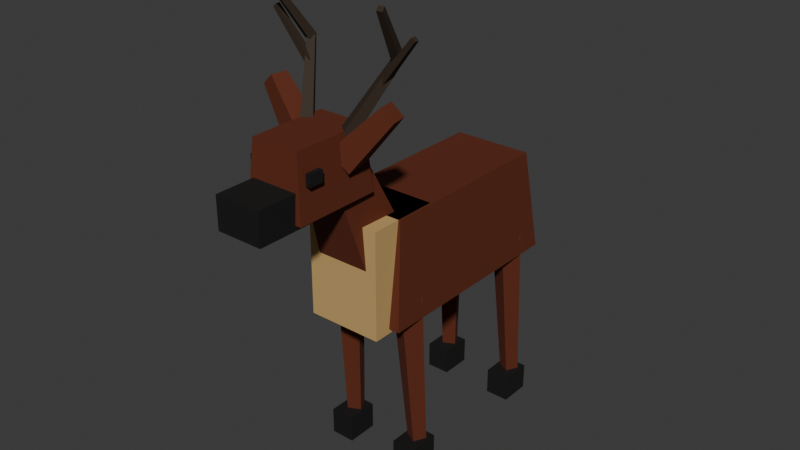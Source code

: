 # Source: deer.blend  (saved by Blender 5.2.45; exported with 4.5.12 LTS)
import bpy
from mathutils import Matrix  # noqa: F401  (used for matrix-valued properties, if any)

bpy.ops.wm.read_factory_settings(use_empty=True)
scene = bpy.context.scene
scene.name = 'Scene'

# ---- collections
col_collection = bpy.data.collections.new('Collection'); scene.collection.children.link(col_collection)
col_col_lowpoly = bpy.data.collections.new('COL_LowPoly'); scene.collection.children.link(col_col_lowpoly)

# ---- images (referenced by path relative to the original .blend; pixels are not part of the script)
import os
ASSET_DIR = os.environ.get("B2B_ASSET_DIR", "")  # directory of the original .blend (textures are referenced by path, not embedded)
HERE = os.path.dirname(os.path.abspath(__file__))  # packed textures are extracted next to this script under _unpacked/

def load_image(name, relpath, width, height, colorspace="sRGB"):
    """Load a texture the original file referenced (path relative to the .blend, or extracted next to this script)."""
    p = next((c for c in (os.path.join(HERE, relpath), os.path.join(ASSET_DIR, relpath)) if relpath and os.path.exists(c)), "")
    if p:
        img = bpy.data.images.load(p, check_existing=True)
        img.name = name
    else:  # same state as the original file: an image datablock whose file is absent (Cycles renders it pink)
        img = bpy.data.images.new(name, width, height)
        img.source = "FILE"
        img.filepath = "//" + (relpath or name)
    img.colorspace_settings.name = colorspace
    return img
img_deer_basecolor_001 = load_image('deer_BaseColor.001', '_unpacked/deer_BaseColor.fe0050be.png', 112, 16, 'sRGB')
img_deer_maskmap_001 = load_image('deer_MaskMap.001', '_unpacked/deer_MaskMap.82f89797.png', 112, 16, 'Non-Color')

# ---- materials (node trees are filled in below, after node groups)
mat_m_deer_001 = bpy.data.materials.new('M_deer.001')

# ---- material node trees
mat_m_deer_001.use_nodes = True; mat_m_deer_001.node_tree.nodes.clear()
_N = mat_m_deer_001.node_tree.nodes; _L = mat_m_deer_001.node_tree.links
n0 = _N.new('ShaderNodeBsdfPrincipled'); n0.name = 'Principled BSDF'; n0.location = (-200, 100)
n0.inputs[10].default_value = 0.005
n1 = _N.new('ShaderNodeOutputMaterial'); n1.name = 'Material Output'; n1.location = (200, 100)
n2 = _N.new('ShaderNodeTexImage'); n2.name = 'Image Texture'; n2.location = (0, 0)
n2.image = img_deer_basecolor_001
n2.interpolation = 'Closest'
n3 = _N.new('ShaderNodeTexImage'); n3.name = 'Image Texture.001'; n3.location = (0, 0)
n3.image = img_deer_maskmap_001
n3.interpolation = 'Closest'
n4 = _N.new('ShaderNodeSeparateColor'); n4.name = 'Separate Color'; n4.location = (0, 0)
n5 = _N.new('ShaderNodeMath'); n5.name = 'Math'; n5.location = (0, 0)
n5.operation = 'SUBTRACT'
n5.inputs[0].default_value = 1.0
_L.new(n0.outputs[0], n1.inputs[0])
_L.new(n2.outputs[0], n0.inputs[0])
_L.new(n3.outputs[0], n4.inputs[0])
_L.new(n4.outputs[0], n0.inputs[1])
_L.new(n3.outputs[1], n5.inputs[1])
_L.new(n5.outputs[0], n0.inputs[2])
n1.is_active_output = True

# ---- world
world_world = bpy.data.worlds.new('World'); scene.world = world_world
world_world.use_nodes = True; world_world.node_tree.nodes.clear()
_N = world_world.node_tree.nodes; _L = world_world.node_tree.links
n0 = _N.new('ShaderNodeOutputWorld'); n0.name = 'World Output'; n0.location = (200, 100)
n1 = _N.new('ShaderNodeBackground'); n1.name = 'Background'; n1.location = (-200, 100)
n1.inputs[0].default_value = (0.05088, 0.05088, 0.05088, 1.0)
_L.new(n1.outputs[0], n0.inputs[0])
n0.is_active_output = True
world_world.color = (0.05088, 0.05088, 0.05088)
world_world.sun_shadow_jitter_overblur = 0.0

# ---- meshes
me_deer_001 = bpy.data.meshes.new('deer.001')
me_deer_001.from_pydata([(-0.2, -0.36, 0.68), (0.2, -0.36, 0.68), (0.2, 0.52, 0.68), (-0.2, 0.52, 0.68), (-0.164, -0.3072, 1.1), (0.164, -0.3072, 1.1), (0.164, 0.4672, 1.1), (-0.164, 0.4672, 1.1), (-0.155, -0.43, 0.66), (0.155, -0.43, 0.66), (0.155, -0.13, 0.66), (-0.155, -0.13, 0.66), (-0.155, -0.43, 1.1), (0.155, -0.43, 1.1), (0.155, -0.13, 1.1), (-0.155, -0.13, 1.1), (-0.115, -0.4169, 0.8877), (0.115, -0.4169, 0.8877), (0.115, -0.2031, 0.9723), (-0.115, -0.2031, 0.9723), (-0.07475, -0.5495, 1.333), (0.07475, -0.5495, 1.333), (0.07475, -0.4105, 1.387), (-0.07475, -0.4105, 1.387), (-0.12, -0.745, 1.23), (0.12, -0.745, 1.23), (0.12, -0.395, 1.23), (-0.12, -0.395, 1.23), (-0.0984, -0.7275, 1.48), (0.0984, -0.7275, 1.48), (0.0984, -0.4125, 1.48), (-0.0984, -0.4125, 1.48), (-0.095, -0.9, 1.21), (0.095, -0.9, 1.21), (0.095, -0.68, 1.21), (-0.095, -0.68, 1.21), (-0.095, -0.9, 1.34), (0.095, -0.9, 1.34), (0.095, -0.68, 1.34), (-0.095, -0.68, 1.34), (-0.1178, -0.4343, 1.346), (-0.1351, -0.5328, 1.346), (-0.06225, -0.5457, 1.414), (-0.04487, -0.4472, 1.414), (-0.278, -0.4238, 1.548), (-0.2893, -0.4878, 1.548), (-0.242, -0.4962, 1.592), (-0.2307, -0.4322, 1.592), (-0.133, -0.71, 1.36), (-0.115, -0.71, 1.36), (-0.115, -0.65, 1.36), (-0.133, -0.65, 1.36), (-0.133, -0.71, 1.405), (-0.115, -0.71, 1.405), (-0.115, -0.65, 1.405), (-0.133, -0.65, 1.405), (-0.08302, -0.2589, 0.7571), (-0.1591, -0.2969, 0.7571), (-0.197, -0.2211, 0.7629), (-0.1209, -0.1831, 0.7629), (-0.123, -0.2123, 0.09813), (-0.1724, -0.237, 0.09813), (-0.197, -0.1877, 0.1019), (-0.1476, -0.163, 0.1019), (-0.21, -0.285, 0.0), (-0.11, -0.285, 0.0), (-0.11, -0.155, 0.0), (-0.21, -0.155, 0.0), (-0.21, -0.285, 0.11), (-0.11, -0.285, 0.11), (-0.11, -0.155, 0.11), (-0.21, -0.155, 0.11), (-0.08302, 0.3711, 0.7571), (-0.1591, 0.3331, 0.7571), (-0.197, 0.4089, 0.7629), (-0.1209, 0.4469, 0.7629), (-0.123, 0.4177, 0.09813), (-0.1724, 0.393, 0.09813), (-0.197, 0.4423, 0.1019), (-0.1476, 0.467, 0.1019), (-0.21, 0.345, 0.0), (-0.11, 0.345, 0.0), (-0.11, 0.475, 0.0), (-0.21, 0.475, 0.0), (-0.21, 0.345, 0.11), (-0.11, 0.345, 0.11), (-0.11, 0.475, 0.11), (-0.21, 0.475, 0.11), (-0.07268, -0.4719, 1.427), (-0.109, -0.4985, 1.427), (-0.08732, -0.5281, 1.453), (-0.05103, -0.5015, 1.453), (-0.1852, -0.3318, 1.691), (-0.2088, -0.3491, 1.691), (-0.1948, -0.3682, 1.709), (-0.1712, -0.3509, 1.709), (-0.2098, -0.3582, 1.691), (-0.1782, -0.3679, 1.691), (-0.1702, -0.3418, 1.709), (-0.2018, -0.3321, 1.709), (-0.2429, -0.4853, 1.894), (-0.2224, -0.4916, 1.894), (-0.2171, -0.4747, 1.906), (-0.2376, -0.4684, 1.906), (-0.1718, -0.3768, 1.621), (-0.1698, -0.4047, 1.621), (-0.1482, -0.4032, 1.639), (-0.1502, -0.3753, 1.639), (-0.3076, -0.3914, 1.794), (-0.3064, -0.4096, 1.794), (-0.2924, -0.4086, 1.806), (-0.2936, -0.3904, 1.806), (0.1351, -0.5328, 1.346), (0.1178, -0.4343, 1.346), (0.04487, -0.4472, 1.414), (0.06225, -0.5457, 1.414), (0.2893, -0.4878, 1.548), (0.278, -0.4238, 1.548), (0.2307, -0.4322, 1.592), (0.242, -0.4962, 1.592), (0.115, -0.71, 1.36), (0.133, -0.71, 1.36), (0.133, -0.65, 1.36), (0.115, -0.65, 1.36), (0.115, -0.71, 1.405), (0.133, -0.71, 1.405), (0.133, -0.65, 1.405), (0.115, -0.65, 1.405), (0.1591, -0.2969, 0.7571), (0.08302, -0.2589, 0.7571), (0.1209, -0.1831, 0.7629), (0.197, -0.2211, 0.7629), (0.1724, -0.237, 0.09813), (0.123, -0.2123, 0.09813), (0.1476, -0.163, 0.1019), (0.197, -0.1877, 0.1019), (0.11, -0.285, 0.0), (0.21, -0.285, 0.0), (0.21, -0.155, 0.0), (0.11, -0.155, 0.0), (0.11, -0.285, 0.11), (0.21, -0.285, 0.11), (0.21, -0.155, 0.11), (0.11, -0.155, 0.11), (0.1591, 0.3331, 0.7571), (0.08302, 0.3711, 0.7571), (0.1209, 0.4469, 0.7629), (0.197, 0.4089, 0.7629), (0.1724, 0.393, 0.09813), (0.123, 0.4177, 0.09813), (0.1476, 0.467, 0.1019), (0.197, 0.4423, 0.1019), (0.11, 0.345, 0.0), (0.21, 0.345, 0.0), (0.21, 0.475, 0.0), (0.11, 0.475, 0.0), (0.11, 0.345, 0.11), (0.21, 0.345, 0.11), (0.21, 0.475, 0.11), (0.11, 0.475, 0.11), (0.109, -0.4985, 1.427), (0.07268, -0.4719, 1.427), (0.05103, -0.5015, 1.453), (0.08732, -0.5281, 1.453), (0.2088, -0.3491, 1.691), (0.1852, -0.3318, 1.691), (0.1712, -0.3509, 1.709), (0.1948, -0.3682, 1.709), (0.1782, -0.3679, 1.691), (0.2098, -0.3582, 1.691), (0.2018, -0.3321, 1.709), (0.1702, -0.3418, 1.709), (0.2224, -0.4916, 1.894), (0.2429, -0.4853, 1.894), (0.2376, -0.4684, 1.906), (0.2171, -0.4747, 1.906), (0.1698, -0.4047, 1.621), (0.1718, -0.3768, 1.621), (0.1502, -0.3753, 1.639), (0.1482, -0.4032, 1.639), (0.3064, -0.4096, 1.794), (0.3076, -0.3914, 1.794), (0.2936, -0.3904, 1.806), (0.2924, -0.4086, 1.806), (-0.05, 0.445, 0.86), (0.05, 0.445, 0.86), (0.05, 0.675, 0.86), (-0.05, 0.675, 0.86), (-0.025, 0.5025, 0.98), (0.025, 0.5025, 0.98), (0.025, 0.6175, 0.98), (-0.025, 0.6175, 0.98)], [], [(0, 3, 2, 1), (4, 5, 6, 7), (0, 1, 5, 4), (1, 2, 6, 5), (2, 3, 7, 6), (3, 0, 4, 7), (8, 11, 10, 9), (12, 13, 14, 15), (8, 9, 13, 12), (9, 10, 14, 13), (10, 11, 15, 14), (11, 8, 12, 15), (16, 19, 18, 17), (20, 21, 22, 23), (16, 17, 21, 20), (17, 18, 22, 21), (18, 19, 23, 22), (19, 16, 20, 23), (24, 27, 26, 25), (28, 29, 30, 31), (24, 25, 29, 28), (25, 26, 30, 29), (26, 27, 31, 30), (27, 24, 28, 31), (32, 35, 34, 33), (36, 37, 38, 39), (32, 33, 37, 36), (33, 34, 38, 37), (34, 35, 39, 38), (35, 32, 36, 39), (40, 43, 42, 41), (44, 45, 46, 47), (40, 41, 45, 44), (41, 42, 46, 45), (42, 43, 47, 46), (43, 40, 44, 47), (48, 51, 50, 49), (52, 53, 54, 55), (48, 49, 53, 52), (49, 50, 54, 53), (50, 51, 55, 54), (51, 48, 52, 55), (56, 59, 58, 57), (60, 61, 62, 63), (56, 57, 61, 60), (57, 58, 62, 61), (58, 59, 63, 62), (59, 56, 60, 63), (64, 67, 66, 65), (68, 69, 70, 71), (64, 65, 69, 68), (65, 66, 70, 69), (66, 67, 71, 70), (67, 64, 68, 71), (72, 75, 74, 73), (76, 77, 78, 79), (72, 73, 77, 76), (73, 74, 78, 77), (74, 75, 79, 78), (75, 72, 76, 79), (80, 83, 82, 81), (84, 85, 86, 87), (80, 81, 85, 84), (81, 82, 86, 85), (82, 83, 87, 86), (83, 80, 84, 87), (88, 91, 90, 89), (92, 93, 94, 95), (88, 89, 93, 92), (89, 90, 94, 93), (90, 91, 95, 94), (91, 88, 92, 95), (96, 99, 98, 97), (100, 101, 102, 103), (96, 97, 101, 100), (97, 98, 102, 101), (98, 99, 103, 102), (99, 96, 100, 103), (104, 107, 106, 105), (108, 109, 110, 111), (104, 105, 109, 108), (105, 106, 110, 109), (106, 107, 111, 110), (107, 104, 108, 111), (112, 115, 114, 113), (116, 117, 118, 119), (112, 113, 117, 116), (113, 114, 118, 117), (114, 115, 119, 118), (115, 112, 116, 119), (120, 123, 122, 121), (124, 125, 126, 127), (120, 121, 125, 124), (121, 122, 126, 125), (122, 123, 127, 126), (123, 120, 124, 127), (128, 131, 130, 129), (132, 133, 134, 135), (128, 129, 133, 132), (129, 130, 134, 133), (130, 131, 135, 134), (131, 128, 132, 135), (136, 139, 138, 137), (140, 141, 142, 143), (136, 137, 141, 140), (137, 138, 142, 141), (138, 139, 143, 142), (139, 136, 140, 143), (144, 147, 146, 145), (148, 149, 150, 151), (144, 145, 149, 148), (145, 146, 150, 149), (146, 147, 151, 150), (147, 144, 148, 151), (152, 155, 154, 153), (156, 157, 158, 159), (152, 153, 157, 156), (153, 154, 158, 157), (154, 155, 159, 158), (155, 152, 156, 159), (160, 163, 162, 161), (164, 165, 166, 167), (160, 161, 165, 164), (161, 162, 166, 165), (162, 163, 167, 166), (163, 160, 164, 167), (168, 171, 170, 169), (172, 173, 174, 175), (168, 169, 173, 172), (169, 170, 174, 173), (170, 171, 175, 174), (171, 168, 172, 175), (176, 179, 178, 177), (180, 181, 182, 183), (176, 177, 181, 180), (177, 178, 182, 181), (178, 179, 183, 182), (179, 176, 180, 183), (184, 187, 186, 185), (188, 189, 190, 191), (184, 185, 189, 188), (185, 186, 190, 189), (186, 187, 191, 190), (187, 184, 188, 191)])
_uv = me_deer_001.uv_layers.new(name='UVMap')
_uv.uv.foreach_set('vector', [0.07143, 0.5, 0.07143, 0.5, 0.07143, 0.5, 0.07143, 0.5, 0.07143, 0.5, 0.07143, 0.5, 0.07143, 0.5, 0.07143, 0.5, 0.07143, 0.5, 0.07143, 0.5, 0.07143, 0.5, 0.07143, 0.5, 0.07143, 0.5, 0.07143, 0.5, 0.07143, 0.5, 0.07143, 0.5, 0.07143, 0.5, 0.07143, 0.5, 0.07143, 0.5, 0.07143, 0.5, 0.07143, 0.5, 0.07143, 0.5, 0.07143, 0.5, 0.07143, 0.5, 0.2143, 0.5, 0.2143, 0.5, 0.2143, 0.5, 0.2143, 0.5, 0.2143, 0.5, 0.2143, 0.5, 0.2143, 0.5, 0.2143, 0.5, 0.2143, 0.5, 0.2143, 0.5, 0.2143, 0.5, 0.2143, 0.5, 0.2143, 0.5, 0.2143, 0.5, 0.2143, 0.5, 0.2143, 0.5, 0.2143, 0.5, 0.2143, 0.5, 0.2143, 0.5, 0.2143, 0.5, 0.2143, 0.5, 0.2143, 0.5, 0.2143, 0.5, 0.2143, 0.5, 0.07143, 0.5, 0.07143, 0.5, 0.07143, 0.5, 0.07143, 0.5, 0.07143, 0.5, 0.07143, 0.5, 0.07143, 0.5, 0.07143, 0.5, 0.07143, 0.5, 0.07143, 0.5, 0.07143, 0.5, 0.07143, 0.5, 0.07143, 0.5, 0.07143, 0.5, 0.07143, 0.5, 0.07143, 0.5, 0.07143, 0.5, 0.07143, 0.5, 0.07143, 0.5, 0.07143, 0.5, 0.07143, 0.5, 0.07143, 0.5, 0.07143, 0.5, 0.07143, 0.5, 0.07143, 0.5, 0.07143, 0.5, 0.07143, 0.5, 0.07143, 0.5, 0.07143, 0.5, 0.07143, 0.5, 0.07143, 0.5, 0.07143, 0.5, 0.07143, 0.5, 0.07143, 0.5, 0.07143, 0.5, 0.07143, 0.5, 0.07143, 0.5, 0.07143, 0.5, 0.07143, 0.5, 0.07143, 0.5, 0.07143, 0.5, 0.07143, 0.5, 0.07143, 0.5, 0.07143, 0.5, 0.07143, 0.5, 0.07143, 0.5, 0.07143, 0.5, 0.07143, 0.5, 0.3571, 0.5, 0.3571, 0.5, 0.3571, 0.5, 0.3571, 0.5, 0.3571, 0.5, 0.3571, 0.5, 0.3571, 0.5, 0.3571, 0.5, 0.3571, 0.5, 0.3571, 0.5, 0.3571, 0.5, 0.3571, 0.5, 0.3571, 0.5, 0.3571, 0.5, 0.3571, 0.5, 0.3571, 0.5, 0.3571, 0.5, 0.3571, 0.5, 0.3571, 0.5, 0.3571, 0.5, 0.3571, 0.5, 0.3571, 0.5, 0.3571, 0.5, 0.3571, 0.5, 0.07143, 0.5, 0.07143, 0.5, 0.07143, 0.5, 0.07143, 0.5, 0.07143, 0.5, 0.07143, 0.5, 0.07143, 0.5, 0.07143, 0.5, 0.07143, 0.5, 0.07143, 0.5, 0.07143, 0.5, 0.07143, 0.5, 0.07143, 0.5, 0.07143, 0.5, 0.07143, 0.5, 0.07143, 0.5, 0.07143, 0.5, 0.07143, 0.5, 0.07143, 0.5, 0.07143, 0.5, 0.07143, 0.5, 0.07143, 0.5, 0.07143, 0.5, 0.07143, 0.5, 0.3571, 0.5, 0.3571, 0.5, 0.3571, 0.5, 0.3571, 0.5, 0.3571, 0.5, 0.3571, 0.5, 0.3571, 0.5, 0.3571, 0.5, 0.3571, 0.5, 0.3571, 0.5, 0.3571, 0.5, 0.3571, 0.5, 0.3571, 0.5, 0.3571, 0.5, 0.3571, 0.5, 0.3571, 0.5, 0.3571, 0.5, 0.3571, 0.5, 0.3571, 0.5, 0.3571, 0.5, 0.3571, 0.5, 0.3571, 0.5, 0.3571, 0.5, 0.3571, 0.5, 0.07143, 0.5, 0.07143, 0.5, 0.07143, 0.5, 0.07143, 0.5, 0.07143, 0.5, 0.07143, 0.5, 0.07143, 0.5, 0.07143, 0.5, 0.07143, 0.5, 0.07143, 0.5, 0.07143, 0.5, 0.07143, 0.5, 0.07143, 0.5, 0.07143, 0.5, 0.07143, 0.5, 0.07143, 0.5, 0.07143, 0.5, 0.07143, 0.5, 0.07143, 0.5, 0.07143, 0.5, 0.07143, 0.5, 0.07143, 0.5, 0.07143, 0.5, 0.07143, 0.5, 0.3571, 0.5, 0.3571, 0.5, 0.3571, 0.5, 0.3571, 0.5, 0.3571, 0.5, 0.3571, 0.5, 0.3571, 0.5, 0.3571, 0.5, 0.3571, 0.5, 0.3571, 0.5, 0.3571, 0.5, 0.3571, 0.5, 0.3571, 0.5, 0.3571, 0.5, 0.3571, 0.5, 0.3571, 0.5, 0.3571, 0.5, 0.3571, 0.5, 0.3571, 0.5, 0.3571, 0.5, 0.3571, 0.5, 0.3571, 0.5, 0.3571, 0.5, 0.3571, 0.5, 0.07143, 0.5, 0.07143, 0.5, 0.07143, 0.5, 0.07143, 0.5, 0.07143, 0.5, 0.07143, 0.5, 0.07143, 0.5, 0.07143, 0.5, 0.07143, 0.5, 0.07143, 0.5, 0.07143, 0.5, 0.07143, 0.5, 0.07143, 0.5, 0.07143, 0.5, 0.07143, 0.5, 0.07143, 0.5, 0.07143, 0.5, 0.07143, 0.5, 0.07143, 0.5, 0.07143, 0.5, 0.07143, 0.5, 0.07143, 0.5, 0.07143, 0.5, 0.07143, 0.5, 0.3571, 0.5, 0.3571, 0.5, 0.3571, 0.5, 0.3571, 0.5, 0.3571, 0.5, 0.3571, 0.5, 0.3571, 0.5, 0.3571, 0.5, 0.3571, 0.5, 0.3571, 0.5, 0.3571, 0.5, 0.3571, 0.5, 0.3571, 0.5, 0.3571, 0.5, 0.3571, 0.5, 0.3571, 0.5, 0.3571, 0.5, 0.3571, 0.5, 0.3571, 0.5, 0.3571, 0.5, 0.3571, 0.5, 0.3571, 0.5, 0.3571, 0.5, 0.3571, 0.5, 0.5, 0.5, 0.5, 0.5, 0.5, 0.5, 0.5, 0.5, 0.5, 0.5, 0.5, 0.5, 0.5, 0.5, 0.5, 0.5, 0.5, 0.5, 0.5, 0.5, 0.5, 0.5, 0.5, 0.5, 0.5, 0.5, 0.5, 0.5, 0.5, 0.5, 0.5, 0.5, 0.5, 0.5, 0.5, 0.5, 0.5, 0.5, 0.5, 0.5, 0.5, 0.5, 0.5, 0.5, 0.5, 0.5, 0.5, 0.5, 0.5, 0.5, 0.5, 0.5, 0.5, 0.5, 0.5, 0.5, 0.5, 0.5, 0.5, 0.5, 0.5, 0.5, 0.5, 0.5, 0.5, 0.5, 0.5, 0.5, 0.5, 0.5, 0.5, 0.5, 0.5, 0.5, 0.5, 0.5, 0.5, 0.5, 0.5, 0.5, 0.5, 0.5, 0.5, 0.5, 0.5, 0.5, 0.5, 0.5, 0.5, 0.5, 0.5, 0.5, 0.5, 0.5, 0.5, 0.5, 0.5, 0.5, 0.5, 0.5, 0.5, 0.5, 0.5, 0.5, 0.5, 0.5, 0.5, 0.5, 0.5, 0.5, 0.5, 0.5, 0.5, 0.5, 0.5, 0.5, 0.5, 0.5, 0.5, 0.5, 0.5, 0.5, 0.5, 0.5, 0.5, 0.5, 0.5, 0.5, 0.5, 0.5, 0.5, 0.5, 0.5, 0.5, 0.5, 0.5, 0.5, 0.5, 0.5, 0.5, 0.5, 0.5, 0.5, 0.5, 0.07143, 0.5, 0.07143, 0.5, 0.07143, 0.5, 0.07143, 0.5, 0.07143, 0.5, 0.07143, 0.5, 0.07143, 0.5, 0.07143, 0.5, 0.07143, 0.5, 0.07143, 0.5, 0.07143, 0.5, 0.07143, 0.5, 0.07143, 0.5, 0.07143, 0.5, 0.07143, 0.5, 0.07143, 0.5, 0.07143, 0.5, 0.07143, 0.5, 0.07143, 0.5, 0.07143, 0.5, 0.07143, 0.5, 0.07143, 0.5, 0.07143, 0.5, 0.07143, 0.5, 0.3571, 0.5, 0.3571, 0.5, 0.3571, 0.5, 0.3571, 0.5, 0.3571, 0.5, 0.3571, 0.5, 0.3571, 0.5, 0.3571, 0.5, 0.3571, 0.5, 0.3571, 0.5, 0.3571, 0.5, 0.3571, 0.5, 0.3571, 0.5, 0.3571, 0.5, 0.3571, 0.5, 0.3571, 0.5, 0.3571, 0.5, 0.3571, 0.5, 0.3571, 0.5, 0.3571, 0.5, 0.3571, 0.5, 0.3571, 0.5, 0.3571, 0.5, 0.3571, 0.5, 0.07143, 0.5, 0.07143, 0.5, 0.07143, 0.5, 0.07143, 0.5, 0.07143, 0.5, 0.07143, 0.5, 0.07143, 0.5, 0.07143, 0.5, 0.07143, 0.5, 0.07143, 0.5, 0.07143, 0.5, 0.07143, 0.5, 0.07143, 0.5, 0.07143, 0.5, 0.07143, 0.5, 0.07143, 0.5, 0.07143, 0.5, 0.07143, 0.5, 0.07143, 0.5, 0.07143, 0.5, 0.07143, 0.5, 0.07143, 0.5, 0.07143, 0.5, 0.07143, 0.5, 0.3571, 0.5, 0.3571, 0.5, 0.3571, 0.5, 0.3571, 0.5, 0.3571, 0.5, 0.3571, 0.5, 0.3571, 0.5, 0.3571, 0.5, 0.3571, 0.5, 0.3571, 0.5, 0.3571, 0.5, 0.3571, 0.5, 0.3571, 0.5, 0.3571, 0.5, 0.3571, 0.5, 0.3571, 0.5, 0.3571, 0.5, 0.3571, 0.5, 0.3571, 0.5, 0.3571, 0.5, 0.3571, 0.5, 0.3571, 0.5, 0.3571, 0.5, 0.3571, 0.5, 0.07143, 0.5, 0.07143, 0.5, 0.07143, 0.5, 0.07143, 0.5, 0.07143, 0.5, 0.07143, 0.5, 0.07143, 0.5, 0.07143, 0.5, 0.07143, 0.5, 0.07143, 0.5, 0.07143, 0.5, 0.07143, 0.5, 0.07143, 0.5, 0.07143, 0.5, 0.07143, 0.5, 0.07143, 0.5, 0.07143, 0.5, 0.07143, 0.5, 0.07143, 0.5, 0.07143, 0.5, 0.07143, 0.5, 0.07143, 0.5, 0.07143, 0.5, 0.07143, 0.5, 0.3571, 0.5, 0.3571, 0.5, 0.3571, 0.5, 0.3571, 0.5, 0.3571, 0.5, 0.3571, 0.5, 0.3571, 0.5, 0.3571, 0.5, 0.3571, 0.5, 0.3571, 0.5, 0.3571, 0.5, 0.3571, 0.5, 0.3571, 0.5, 0.3571, 0.5, 0.3571, 0.5, 0.3571, 0.5, 0.3571, 0.5, 0.3571, 0.5, 0.3571, 0.5, 0.3571, 0.5, 0.3571, 0.5, 0.3571, 0.5, 0.3571, 0.5, 0.3571, 0.5, 0.5, 0.5, 0.5, 0.5, 0.5, 0.5, 0.5, 0.5, 0.5, 0.5, 0.5, 0.5, 0.5, 0.5, 0.5, 0.5, 0.5, 0.5, 0.5, 0.5, 0.5, 0.5, 0.5, 0.5, 0.5, 0.5, 0.5, 0.5, 0.5, 0.5, 0.5, 0.5, 0.5, 0.5, 0.5, 0.5, 0.5, 0.5, 0.5, 0.5, 0.5, 0.5, 0.5, 0.5, 0.5, 0.5, 0.5, 0.5, 0.5, 0.5, 0.5, 0.5, 0.5, 0.5, 0.5, 0.5, 0.5, 0.5, 0.5, 0.5, 0.5, 0.5, 0.5, 0.5, 0.5, 0.5, 0.5, 0.5, 0.5, 0.5, 0.5, 0.5, 0.5, 0.5, 0.5, 0.5, 0.5, 0.5, 0.5, 0.5, 0.5, 0.5, 0.5, 0.5, 0.5, 0.5, 0.5, 0.5, 0.5, 0.5, 0.5, 0.5, 0.5, 0.5, 0.5, 0.5, 0.5, 0.5, 0.5, 0.5, 0.5, 0.5, 0.5, 0.5, 0.5, 0.5, 0.5, 0.5, 0.5, 0.5, 0.5, 0.5, 0.5, 0.5, 0.5, 0.5, 0.5, 0.5, 0.5, 0.5, 0.5, 0.5, 0.5, 0.5, 0.5, 0.5, 0.5, 0.5, 0.5, 0.5, 0.5, 0.5, 0.5, 0.5, 0.5, 0.5, 0.5, 0.5, 0.5, 0.5, 0.5, 0.5, 0.5, 0.5, 0.2143, 0.5, 0.2143, 0.5, 0.2143, 0.5, 0.2143, 0.5, 0.2143, 0.5, 0.2143, 0.5, 0.2143, 0.5, 0.2143, 0.5, 0.2143, 0.5, 0.2143, 0.5, 0.2143, 0.5, 0.2143, 0.5, 0.2143, 0.5, 0.2143, 0.5, 0.2143, 0.5, 0.2143, 0.5, 0.2143, 0.5, 0.2143, 0.5, 0.2143, 0.5, 0.2143, 0.5, 0.2143, 0.5, 0.2143, 0.5, 0.2143, 0.5, 0.2143, 0.5])
me_deer_001.materials.append(mat_m_deer_001)
me_deer_001.update()

# ---- objects
ob_deer = bpy.data.objects.new('deer', me_deer_001)

# ---- transforms, parenting, visibility, modifiers, constraints
ob_deer.location = (0.0, 0.0, 0.0)

# ---- collection membership
col_col_lowpoly.objects.link(ob_deer)

# ---- scene / render settings (as saved in the file)
scene.frame_start = 1; scene.frame_end = 250; scene.frame_set(1)
scene.render.engine = 'BLENDER_EEVEE_NEXT'
scene.render.bake_bias = 0.0
scene.render.bake_samples = 0
scene.render.compositor_device = 'GPU'
scene.eevee.use_volume_custom_range = False
scene.eevee.fast_gi_thickness_near = 0.1
scene.eevee.fast_gi_thickness_far = 0.0
scene.eevee.ray_tracing_options.screen_trace_thickness = 0.1
bpy.context.view_layer.update()

# ---- added for rendering (the .blend has no active camera and no usable light): camera, sun
cam_auto = bpy.data.cameras.new('AutoCamera')
cam_auto.lens = 50.0
cam_auto.sensor_width = 36.0
cam_auto.clip_end = 1000.0
ob_auto_camera = bpy.data.objects.new('AutoCamera', cam_auto)
scene.collection.objects.link(ob_auto_camera)
ob_auto_camera.location = (2.35745, -2.94144, 2.83897)
ob_auto_camera.rotation_euler = (1.09748, -7.21219e-08, 0.694738)
scene.camera = ob_auto_camera
light_auto_sun = bpy.data.lights.new('AutoSun', 'SUN')
light_auto_sun.energy = 3.0
light_auto_sun.angle = 0.0523599
ob_auto_sun = bpy.data.objects.new('AutoSun', light_auto_sun)
scene.collection.objects.link(ob_auto_sun)
ob_auto_sun.rotation_euler = (0.872665, 0.174533, 0.523599)
bpy.context.view_layer.update()
